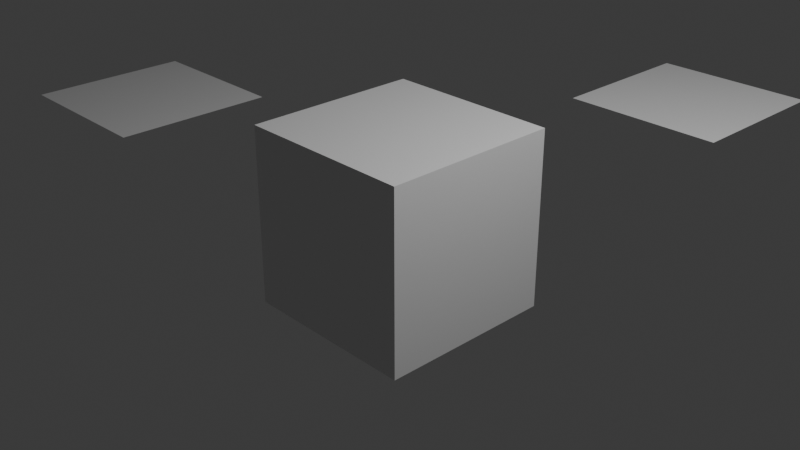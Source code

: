 # Source: sparrow_basic.blend  (saved by Blender 4.3.15; exported with 4.5.12 LTS)
import bpy
from mathutils import Matrix  # noqa: F401  (used for matrix-valued properties, if any)

bpy.ops.wm.read_factory_settings(use_empty=True)
scene = bpy.context.scene
scene.name = 'Scene'

# ---- collections
col_collection = bpy.data.collections.new('Collection'); scene.collection.children.link(col_collection)
col_plane = bpy.data.collections.new('Plane')  # instanced only; not linked into the scene

# ---- materials (node trees are filled in below, after node groups)
mat_material = bpy.data.materials.new('Material')
mat_material.alpha_threshold = 0.0
mat_material.use_transparent_shadow = False
mat_material.roughness = 0.5
mat_material.line_color = (0.0, 0.0, 0.0, 1.0)

# ---- material node trees
mat_material.use_nodes = True; mat_material.node_tree.nodes.clear()
_N = mat_material.node_tree.nodes; _L = mat_material.node_tree.links
n0 = _N.new('ShaderNodeOutputMaterial'); n0.name = 'Material Output'; n0.location = (300, 300)
n1 = _N.new('ShaderNodeBsdfPrincipled'); n1.name = 'Principled BSDF'; n1.location = (10, 300)
n1.inputs[3].default_value = 1.45
_L.new(n1.outputs[0], n0.inputs[0])
n0.is_active_output = True

# ---- world
world_world = bpy.data.worlds.new('World'); scene.world = world_world
world_world.use_nodes = True; world_world.node_tree.nodes.clear()
_N = world_world.node_tree.nodes; _L = world_world.node_tree.links
n0 = _N.new('ShaderNodeOutputWorld'); n0.name = 'World Output'; n0.location = (300, 300)
n1 = _N.new('ShaderNodeBackground'); n1.name = 'Background'; n1.location = (10, 300)
n1.inputs[0].default_value = (0.05088, 0.05088, 0.05088, 1.0)
_L.new(n1.outputs[0], n0.inputs[0])
n0.is_active_output = True
world_world.color = (0.05088, 0.05088, 0.05088)
world_world.sun_shadow_jitter_overblur = 0.0

# ---- cameras
cam_camera = bpy.data.cameras.new('Camera')
cam_camera.clip_end = 100.0
cam_camera.ortho_scale = 7.314

# ---- lights
light_light = bpy.data.lights.new('Light', 'POINT')
light_light.energy = 1000.0
light_light.shadow_soft_size = 0.1

# ---- meshes
me_cube = bpy.data.meshes.new('Cube')
me_cube.from_pydata([(1.0, 1.0, 1.0), (1.0, 1.0, -1.0), (1.0, -1.0, 1.0), (1.0, -1.0, -1.0), (-1.0, 1.0, 1.0), (-1.0, 1.0, -1.0), (-1.0, -1.0, 1.0), (-1.0, -1.0, -1.0)], [], [(0, 4, 6, 2), (3, 2, 6, 7), (7, 6, 4, 5), (5, 1, 3, 7), (1, 0, 2, 3), (5, 4, 0, 1)])
_uv = me_cube.uv_layers.new(name='UVMap')
_uv.uv.foreach_set('vector', [0.625, 0.5, 0.875, 0.5, 0.875, 0.75, 0.625, 0.75, 0.375, 0.75, 0.625, 0.75, 0.625, 1.0, 0.375, 1.0, 0.375, 0.0, 0.625, 0.0, 0.625, 0.25, 0.375, 0.25, 0.125, 0.5, 0.375, 0.5, 0.375, 0.75, 0.125, 0.75, 0.375, 0.5, 0.625, 0.5, 0.625, 0.75, 0.375, 0.75, 0.375, 0.25, 0.625, 0.25, 0.625, 0.5, 0.375, 0.5])
me_cube.materials.append(mat_material)
me_cube.use_mirror_vertex_groups = False
me_cube.update()
me_plane = bpy.data.meshes.new('Plane')
me_plane.from_pydata([(-1.0, -1.0, 0.0), (1.0, -1.0, 0.0), (-1.0, 1.0, 0.0), (1.0, 1.0, 0.0)], [], [(0, 1, 3, 2)])
_uv = me_plane.uv_layers.new(name='UVMap')
_uv.uv.foreach_set('vector', [0.0, 0.0, 1.0, 0.0, 1.0, 1.0, 0.0, 1.0])
me_plane.update()

# ---- objects
ob_plane_001 = bpy.data.objects.new('Plane.001', None)
ob_plane_002 = bpy.data.objects.new('Plane.002', None)
ob_plane_003 = bpy.data.objects.new('Plane.003', None)
ob_plane_004 = bpy.data.objects.new('Plane.004', None)
ob_cube = bpy.data.objects.new('Cube', me_cube)
ob_light = bpy.data.objects.new('Light', light_light)
ob_camera = bpy.data.objects.new('Camera', cam_camera)
ob_plane = bpy.data.objects.new('Plane', me_plane)

# ---- transforms, parenting, visibility, modifiers, constraints
ob_plane_001.location = (0.3724, 4.537, 0.2453)
ob_plane_001.instance_type = 'COLLECTION'
ob_plane_002.location = (-4.532, -0.05362, 0.1372)
ob_plane_002.instance_type = 'COLLECTION'
ob_plane_003.location = (-1.602, -6.346, -2.567)
ob_plane_003.instance_type = 'COLLECTION'
ob_plane_004.location = (5.793, -0.04186, 0.04777)
ob_plane_004.instance_type = 'COLLECTION'
ob_cube.location = (0.0, 0.0, 0.0)
ob_cube.lock_rotations_4d = False
ob_cube.empty_display_type = 'ARROWS'
ob_cube.lineart.crease_threshold = 0.0
ob_light.location = (4.076, 1.005, 5.904)
ob_light.rotation_euler = (0.6503, 0.05522, 1.866)
ob_light.lock_rotations_4d = False
ob_light.empty_display_type = 'ARROWS'
ob_light.color = (0.0, 0.0, 0.0, 0.0)
ob_light.lineart.crease_threshold = 0.0
ob_camera.location = (7.359, -6.926, 4.958)
ob_camera.rotation_euler = (1.109, 0.0, 0.8149)
ob_camera.lock_rotations_4d = False
ob_camera.empty_display_type = 'ARROWS'
ob_camera.color = (0.0, 0.0, 0.0, 0.0)
ob_camera.display_type = 'WIRE'
ob_camera.lineart.crease_threshold = 0.0
ob_plane.location = (0.0, 0.0, 0.0)
ob_plane_001.instance_collection = col_plane
ob_plane_002.instance_collection = col_plane
ob_plane_003.instance_collection = col_plane
ob_plane_004.instance_collection = col_plane

# ---- collection membership
scene.collection.objects.link(ob_plane_001)
scene.collection.objects.link(ob_plane_002)
scene.collection.objects.link(ob_plane_003)
scene.collection.objects.link(ob_plane_004)
col_collection.objects.link(ob_cube)
col_collection.objects.link(ob_light)
col_collection.objects.link(ob_camera)
col_plane.objects.link(ob_plane)

# ---- scene / render settings (as saved in the file)
scene.camera = ob_camera
scene.frame_start = 1; scene.frame_end = 250; scene.frame_set(1)
scene.render.engine = 'BLENDER_EEVEE_NEXT'
bpy.context.view_layer.update()
